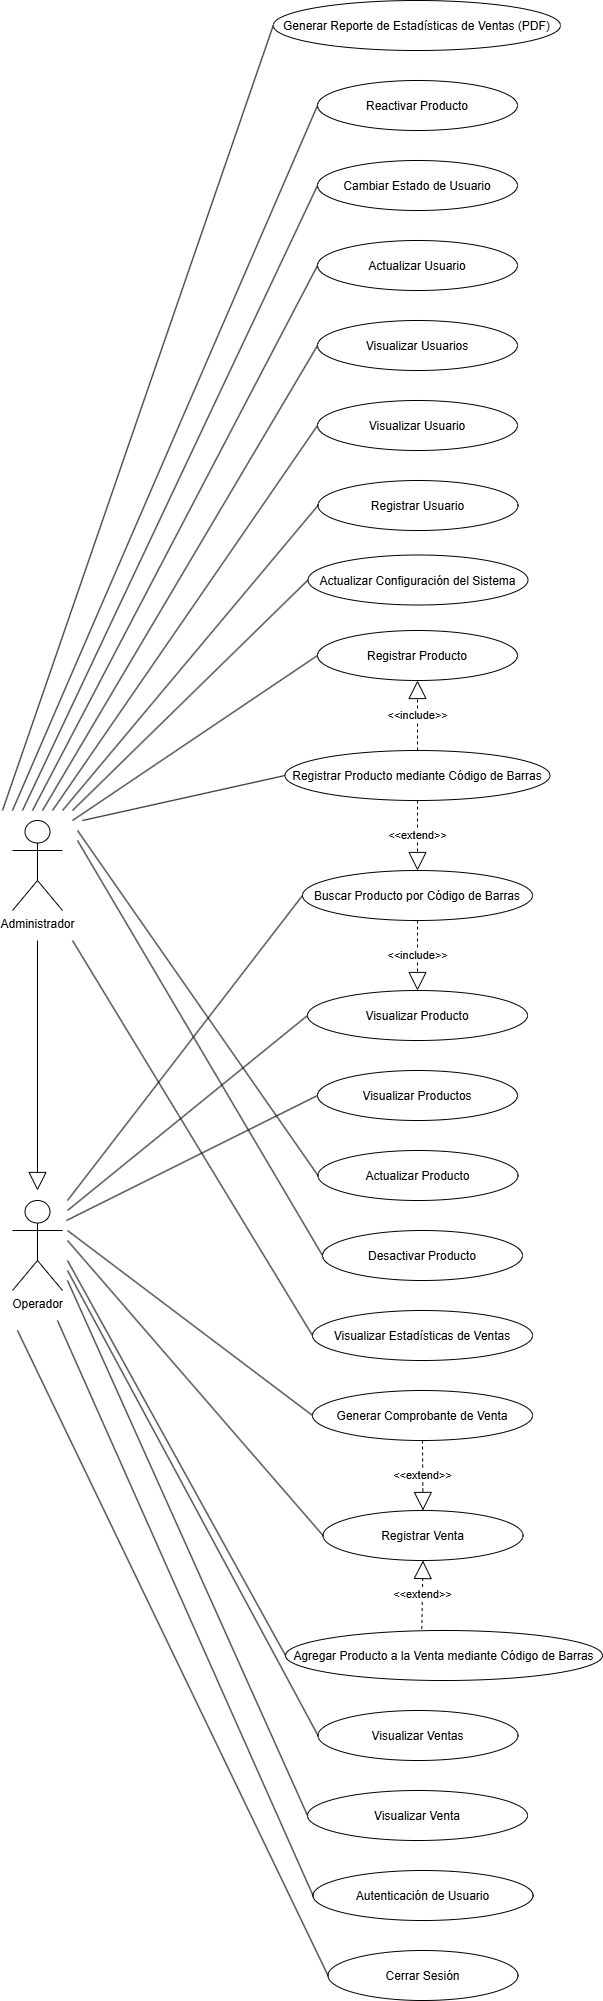

The diagram above was exported from draw.io. Its source (the exported page's mxGraphModel, read from the mxfile embedded in the PNG):
<mxGraphModel dx="912" dy="503" grid="1" gridSize="10" guides="1" tooltips="1" connect="1" arrows="1" fold="1" page="1" pageScale="1" pageWidth="827" pageHeight="1169" math="0" shadow="0">
  <root>
    <mxCell id="0" />
    <mxCell id="1" parent="0" />
    <mxCell id="R76Vn6lX0Nox3dczX_hF-1" parent="1" style="ellipse;" value="Registrar Producto" vertex="1">
      <mxGeometry height="50" width="200" x="445" y="660" as="geometry" />
    </mxCell>
    <mxCell id="R76Vn6lX0Nox3dczX_hF-2" parent="1" style="ellipse;" value="Visualizar Productos" vertex="1">
      <mxGeometry height="50" width="200" x="445" y="1100" as="geometry" />
    </mxCell>
    <mxCell id="R76Vn6lX0Nox3dczX_hF-3" parent="1" style="ellipse;" value="Actualizar Producto" vertex="1">
      <mxGeometry height="50" width="200" x="445.5" y="1180" as="geometry" />
    </mxCell>
    <mxCell id="R76Vn6lX0Nox3dczX_hF-4" parent="1" style="ellipse;" value="Desactivar Producto" vertex="1">
      <mxGeometry height="50" width="200" x="450" y="1260" as="geometry" />
    </mxCell>
    <mxCell id="R76Vn6lX0Nox3dczX_hF-5" parent="1" style="ellipse;" value="Buscar Producto por Código de Barras" vertex="1">
      <mxGeometry height="50" width="230" x="430" y="900" as="geometry" />
    </mxCell>
    <mxCell id="R76Vn6lX0Nox3dczX_hF-6" parent="1" style="ellipse;" value="Registrar Producto mediante Código de Barras" vertex="1">
      <mxGeometry height="50" width="265" x="412.5" y="780" as="geometry" />
    </mxCell>
    <mxCell id="R76Vn6lX0Nox3dczX_hF-7" parent="1" style="ellipse;" value="Visualizar Producto" vertex="1">
      <mxGeometry height="50" width="220" x="435" y="1020" as="geometry" />
    </mxCell>
    <mxCell id="R76Vn6lX0Nox3dczX_hF-8" parent="1" style="ellipse;" value="Registrar Venta" vertex="1">
      <mxGeometry height="50" width="200" x="450.5" y="1540" as="geometry" />
    </mxCell>
    <mxCell id="R76Vn6lX0Nox3dczX_hF-9" parent="1" style="ellipse;" value="Visualizar Ventas" vertex="1">
      <mxGeometry height="50" width="200" x="445.5" y="1740" as="geometry" />
    </mxCell>
    <mxCell id="R76Vn6lX0Nox3dczX_hF-10" parent="1" style="ellipse;" value="Agregar Producto a la Venta mediante Código de Barras" vertex="1">
      <mxGeometry height="50" width="317" x="413" y="1660" as="geometry" />
    </mxCell>
    <mxCell id="R76Vn6lX0Nox3dczX_hF-11" parent="1" style="ellipse;" value="Generar Comprobante de Venta" vertex="1">
      <mxGeometry height="50" width="220" x="440" y="1420" as="geometry" />
    </mxCell>
    <mxCell id="R76Vn6lX0Nox3dczX_hF-12" parent="1" style="ellipse;" value="Visualizar Venta" vertex="1">
      <mxGeometry height="50" width="220" x="435" y="1820" as="geometry" />
    </mxCell>
    <mxCell id="R76Vn6lX0Nox3dczX_hF-13" parent="1" style="ellipse;" value="Autenticación de Usuario" vertex="1">
      <mxGeometry height="50" width="220" x="440.5" y="1900" as="geometry" />
    </mxCell>
    <mxCell id="R76Vn6lX0Nox3dczX_hF-14" parent="1" style="shape=umlActor;verticalLabelPosition=bottom;verticalAlign=top;html=1;outlineConnect=0;" value="Administrador" vertex="1">
      <mxGeometry height="90" width="50" x="140" y="850" as="geometry" />
    </mxCell>
    <mxCell id="R76Vn6lX0Nox3dczX_hF-15" parent="1" style="shape=umlActor;verticalLabelPosition=bottom;verticalAlign=top;html=1;outlineConnect=0;" value="Operador" vertex="1">
      <mxGeometry height="90" width="50" x="140" y="1230" as="geometry" />
    </mxCell>
    <mxCell id="R76Vn6lX0Nox3dczX_hF-16" edge="1" parent="1" source="R76Vn6lX0Nox3dczX_hF-5" style="endArrow=block;endSize=16;endFill=0;html=1;rounded=0;dashed=1;exitX=0.5;exitY=1;exitDx=0;exitDy=0;entryX=0.5;entryY=0;entryDx=0;entryDy=0;" target="R76Vn6lX0Nox3dczX_hF-7" value="&amp;lt;&amp;lt;include&amp;gt;&amp;gt;">
      <mxGeometry relative="1" width="160" as="geometry">
        <mxPoint x="480" y="930" as="sourcePoint" />
        <mxPoint x="640" y="930" as="targetPoint" />
      </mxGeometry>
    </mxCell>
    <mxCell id="R76Vn6lX0Nox3dczX_hF-17" edge="1" parent="1" source="R76Vn6lX0Nox3dczX_hF-6" style="endArrow=block;endSize=16;endFill=0;html=1;rounded=0;dashed=1;exitX=0.5;exitY=0;exitDx=0;exitDy=0;entryX=0.5;entryY=1;entryDx=0;entryDy=0;" target="R76Vn6lX0Nox3dczX_hF-1" value="&amp;lt;&amp;lt;include&amp;gt;&amp;gt;">
      <mxGeometry relative="1" width="160" as="geometry">
        <mxPoint x="665" y="500" as="sourcePoint" />
        <mxPoint x="665" y="590" as="targetPoint" />
      </mxGeometry>
    </mxCell>
    <mxCell id="R76Vn6lX0Nox3dczX_hF-18" edge="1" parent="1" source="R76Vn6lX0Nox3dczX_hF-11" style="endArrow=block;endSize=16;endFill=0;html=1;rounded=0;dashed=1;exitX=0.5;exitY=1;exitDx=0;exitDy=0;entryX=0.5;entryY=0;entryDx=0;entryDy=0;" target="R76Vn6lX0Nox3dczX_hF-8" value="&amp;lt;&amp;lt;extend&amp;gt;&amp;gt;">
      <mxGeometry relative="1" width="160" as="geometry">
        <mxPoint x="795" y="1130" as="sourcePoint" />
        <mxPoint x="795" y="1050" as="targetPoint" />
      </mxGeometry>
    </mxCell>
    <mxCell id="R76Vn6lX0Nox3dczX_hF-19" edge="1" parent="1" source="R76Vn6lX0Nox3dczX_hF-10" style="endArrow=block;endSize=16;endFill=0;html=1;rounded=0;dashed=1;exitX=0.43;exitY=-0.031;exitDx=0;exitDy=0;entryX=0.5;entryY=1;entryDx=0;entryDy=0;exitPerimeter=0;" target="R76Vn6lX0Nox3dczX_hF-8" value="&amp;lt;&amp;lt;extend&amp;gt;&amp;gt;">
      <mxGeometry relative="1" width="160" as="geometry">
        <mxPoint x="710" y="1590" as="sourcePoint" />
        <mxPoint x="550" y="1440" as="targetPoint" />
      </mxGeometry>
    </mxCell>
    <mxCell id="R76Vn6lX0Nox3dczX_hF-20" edge="1" parent="1" source="R76Vn6lX0Nox3dczX_hF-6" style="endArrow=block;endSize=16;endFill=0;html=1;rounded=0;dashed=1;entryX=0.5;entryY=0;entryDx=0;entryDy=0;exitX=0.5;exitY=1;exitDx=0;exitDy=0;" target="R76Vn6lX0Nox3dczX_hF-5" value="&amp;lt;&amp;lt;extend&amp;gt;&amp;gt;">
      <mxGeometry relative="1" width="160" as="geometry">
        <mxPoint x="550" y="780" as="sourcePoint" />
        <mxPoint x="549.7099999999998" y="710" as="targetPoint" />
      </mxGeometry>
    </mxCell>
    <mxCell id="R76Vn6lX0Nox3dczX_hF-21" edge="1" parent="1" style="endArrow=none;html=1;rounded=0;entryX=0;entryY=0.5;entryDx=0;entryDy=0;" target="R76Vn6lX0Nox3dczX_hF-5" value="">
      <mxGeometry height="50" relative="1" width="50" as="geometry">
        <mxPoint x="195" y="1230" as="sourcePoint" />
        <mxPoint x="461.9999999999418" y="482.4000000000233" as="targetPoint" />
      </mxGeometry>
    </mxCell>
    <mxCell id="R76Vn6lX0Nox3dczX_hF-22" edge="1" parent="1" style="endArrow=none;html=1;rounded=0;entryX=0;entryY=0.5;entryDx=0;entryDy=0;" target="R76Vn6lX0Nox3dczX_hF-7" value="">
      <mxGeometry height="50" relative="1" width="50" as="geometry">
        <mxPoint x="195" y="1240" as="sourcePoint" />
        <mxPoint x="455.0000000000349" y="610.0000000000233" as="targetPoint" />
      </mxGeometry>
    </mxCell>
    <mxCell id="R76Vn6lX0Nox3dczX_hF-23" edge="1" parent="1" style="endArrow=none;html=1;rounded=0;entryX=0;entryY=0.5;entryDx=0;entryDy=0;" target="R76Vn6lX0Nox3dczX_hF-2" value="">
      <mxGeometry height="50" relative="1" width="50" as="geometry">
        <mxPoint x="194" y="1250" as="sourcePoint" />
        <mxPoint x="450" y="730.0000000000582" as="targetPoint" />
      </mxGeometry>
    </mxCell>
    <mxCell id="R76Vn6lX0Nox3dczX_hF-24" edge="1" parent="1" style="endArrow=none;html=1;rounded=0;entryX=0;entryY=0.5;entryDx=0;entryDy=0;" target="R76Vn6lX0Nox3dczX_hF-13" value="">
      <mxGeometry height="50" relative="1" width="50" as="geometry">
        <mxPoint x="185" y="1350" as="sourcePoint" />
        <mxPoint x="365" y="1590" as="targetPoint" />
      </mxGeometry>
    </mxCell>
    <mxCell id="R76Vn6lX0Nox3dczX_hF-25" edge="1" parent="1" style="endArrow=block;endSize=16;endFill=0;html=1;rounded=0;" value="">
      <mxGeometry relative="1" width="160" as="geometry">
        <mxPoint x="165" y="970" as="sourcePoint" />
        <mxPoint x="165" y="1220" as="targetPoint" />
      </mxGeometry>
    </mxCell>
    <mxCell id="R76Vn6lX0Nox3dczX_hF-26" edge="1" parent="1" style="endArrow=none;html=1;rounded=0;entryX=0;entryY=0.5;entryDx=0;entryDy=0;" target="R76Vn6lX0Nox3dczX_hF-9" value="">
      <mxGeometry height="50" relative="1" width="50" as="geometry">
        <mxPoint x="195" y="1300" as="sourcePoint" />
        <mxPoint x="325" y="1260" as="targetPoint" />
      </mxGeometry>
    </mxCell>
    <mxCell id="R76Vn6lX0Nox3dczX_hF-27" edge="1" parent="1" style="endArrow=none;html=1;rounded=0;entryX=0;entryY=0.5;entryDx=0;entryDy=0;" target="R76Vn6lX0Nox3dczX_hF-12" value="">
      <mxGeometry height="50" relative="1" width="50" as="geometry">
        <mxPoint x="195" y="1310" as="sourcePoint" />
        <mxPoint x="455" y="1320" as="targetPoint" />
      </mxGeometry>
    </mxCell>
    <mxCell id="R76Vn6lX0Nox3dczX_hF-28" edge="1" parent="1" style="endArrow=none;html=1;rounded=0;entryX=0;entryY=0.5;entryDx=0;entryDy=0;" target="R76Vn6lX0Nox3dczX_hF-8" value="">
      <mxGeometry height="50" relative="1" width="50" as="geometry">
        <mxPoint x="195" y="1270" as="sourcePoint" />
        <mxPoint x="570" y="1165" as="targetPoint" />
      </mxGeometry>
    </mxCell>
    <mxCell id="R76Vn6lX0Nox3dczX_hF-29" edge="1" parent="1" style="endArrow=none;html=1;rounded=0;entryX=0;entryY=0.5;entryDx=0;entryDy=0;" target="R76Vn6lX0Nox3dczX_hF-10" value="">
      <mxGeometry height="50" relative="1" width="50" as="geometry">
        <mxPoint x="195" y="1290" as="sourcePoint" />
        <mxPoint x="590" y="1210" as="targetPoint" />
      </mxGeometry>
    </mxCell>
    <mxCell id="R76Vn6lX0Nox3dczX_hF-30" edge="1" parent="1" style="endArrow=none;html=1;rounded=0;entryX=0;entryY=0.5;entryDx=0;entryDy=0;" target="R76Vn6lX0Nox3dczX_hF-11" value="">
      <mxGeometry height="50" relative="1" width="50" as="geometry">
        <mxPoint x="195" y="1260" as="sourcePoint" />
        <mxPoint x="590" y="1030" as="targetPoint" />
      </mxGeometry>
    </mxCell>
    <mxCell id="R76Vn6lX0Nox3dczX_hF-31" edge="1" parent="1" style="endArrow=none;html=1;rounded=0;entryX=0;entryY=0.5;entryDx=0;entryDy=0;" target="R76Vn6lX0Nox3dczX_hF-1" value="">
      <mxGeometry height="50" relative="1" width="50" as="geometry">
        <mxPoint x="200" y="850" as="sourcePoint" />
        <mxPoint x="355" y="460" as="targetPoint" />
      </mxGeometry>
    </mxCell>
    <mxCell id="R76Vn6lX0Nox3dczX_hF-32" edge="1" parent="1" style="endArrow=none;html=1;rounded=0;entryX=0;entryY=0.5;entryDx=0;entryDy=0;" target="R76Vn6lX0Nox3dczX_hF-6" value="">
      <mxGeometry height="50" relative="1" width="50" as="geometry">
        <mxPoint x="210" y="850" as="sourcePoint" />
        <mxPoint x="560" y="460" as="targetPoint" />
      </mxGeometry>
    </mxCell>
    <mxCell id="R76Vn6lX0Nox3dczX_hF-33" edge="1" parent="1" style="endArrow=none;html=1;rounded=0;entryX=0;entryY=0.5;entryDx=0;entryDy=0;" target="R76Vn6lX0Nox3dczX_hF-3" value="">
      <mxGeometry height="50" relative="1" width="50" as="geometry">
        <mxPoint x="205" y="860" as="sourcePoint" />
        <mxPoint x="960" y="720" as="targetPoint" />
      </mxGeometry>
    </mxCell>
    <mxCell id="R76Vn6lX0Nox3dczX_hF-34" edge="1" parent="1" style="endArrow=none;html=1;rounded=0;entryX=0;entryY=0.5;entryDx=0;entryDy=0;" target="R76Vn6lX0Nox3dczX_hF-4" value="">
      <mxGeometry height="50" relative="1" width="50" as="geometry">
        <mxPoint x="205" y="870" as="sourcePoint" />
        <mxPoint x="1000" y="690" as="targetPoint" />
      </mxGeometry>
    </mxCell>
    <mxCell id="R76Vn6lX0Nox3dczX_hF-35" parent="1" style="ellipse;" value="Visualizar Estadísticas de Ventas" vertex="1">
      <mxGeometry height="50" width="220" x="440" y="1340" as="geometry" />
    </mxCell>
    <mxCell id="R76Vn6lX0Nox3dczX_hF-36" edge="1" parent="1" style="endArrow=none;html=1;rounded=0;entryX=0;entryY=0.5;entryDx=0;entryDy=0;" target="R76Vn6lX0Nox3dczX_hF-35" value="">
      <mxGeometry height="50" relative="1" width="50" as="geometry">
        <mxPoint x="200" y="970" as="sourcePoint" />
        <mxPoint x="430" y="1805" as="targetPoint" />
      </mxGeometry>
    </mxCell>
    <mxCell id="R76Vn6lX0Nox3dczX_hF-37" parent="1" style="ellipse;" value="Cerrar Sesión" vertex="1">
      <mxGeometry height="50" width="190" x="455.5" y="1980" as="geometry" />
    </mxCell>
    <mxCell id="R76Vn6lX0Nox3dczX_hF-38" edge="1" parent="1" style="endArrow=none;html=1;rounded=0;entryX=0;entryY=0.5;entryDx=0;entryDy=0;" target="R76Vn6lX0Nox3dczX_hF-37" value="">
      <mxGeometry height="50" relative="1" width="50" as="geometry">
        <mxPoint x="145" y="1360" as="sourcePoint" />
        <mxPoint x="435" y="1875" as="targetPoint" />
      </mxGeometry>
    </mxCell>
    <mxCell id="R76Vn6lX0Nox3dczX_hF-39" parent="1" style="ellipse;" value="Registrar Usuario" vertex="1">
      <mxGeometry height="50" width="200" x="445.5" y="510" as="geometry" />
    </mxCell>
    <mxCell id="R76Vn6lX0Nox3dczX_hF-40" parent="1" style="ellipse;" value="Visualizar Usuario" vertex="1">
      <mxGeometry height="50" width="200" x="445" y="430" as="geometry" />
    </mxCell>
    <mxCell id="R76Vn6lX0Nox3dczX_hF-41" parent="1" style="ellipse;" value="Visualizar Usuarios" vertex="1">
      <mxGeometry height="50" width="200" x="445" y="350" as="geometry" />
    </mxCell>
    <mxCell id="R76Vn6lX0Nox3dczX_hF-42" parent="1" style="ellipse;" value="Actualizar Usuario" vertex="1">
      <mxGeometry height="50" width="200" x="445" y="270" as="geometry" />
    </mxCell>
    <mxCell id="R76Vn6lX0Nox3dczX_hF-43" parent="1" style="ellipse;" value="Cambiar Estado de Usuario" vertex="1">
      <mxGeometry height="50" width="200" x="445" y="190" as="geometry" />
    </mxCell>
    <mxCell id="R76Vn6lX0Nox3dczX_hF-44" edge="1" parent="1" style="endArrow=none;html=1;rounded=0;entryX=0;entryY=0.5;entryDx=0;entryDy=0;" target="R76Vn6lX0Nox3dczX_hF-39" value="">
      <mxGeometry height="50" relative="1" width="50" as="geometry">
        <mxPoint x="190" y="840" as="sourcePoint" />
        <mxPoint x="420" y="420" as="targetPoint" />
      </mxGeometry>
    </mxCell>
    <mxCell id="R76Vn6lX0Nox3dczX_hF-45" edge="1" parent="1" style="endArrow=none;html=1;rounded=0;entryX=0;entryY=0.5;entryDx=0;entryDy=0;" target="R76Vn6lX0Nox3dczX_hF-40" value="">
      <mxGeometry height="50" relative="1" width="50" as="geometry">
        <mxPoint x="180" y="840" as="sourcePoint" />
        <mxPoint x="385" y="320" as="targetPoint" />
      </mxGeometry>
    </mxCell>
    <mxCell id="R76Vn6lX0Nox3dczX_hF-46" edge="1" parent="1" style="endArrow=none;html=1;rounded=0;entryX=0;entryY=0.5;entryDx=0;entryDy=0;" target="R76Vn6lX0Nox3dczX_hF-41" value="">
      <mxGeometry height="50" relative="1" width="50" as="geometry">
        <mxPoint x="170" y="840" as="sourcePoint" />
        <mxPoint x="465" y="190" as="targetPoint" />
      </mxGeometry>
    </mxCell>
    <mxCell id="R76Vn6lX0Nox3dczX_hF-47" edge="1" parent="1" style="endArrow=none;html=1;rounded=0;entryX=0;entryY=0.5;entryDx=0;entryDy=0;" target="R76Vn6lX0Nox3dczX_hF-42" value="">
      <mxGeometry height="50" relative="1" width="50" as="geometry">
        <mxPoint x="160" y="840" as="sourcePoint" />
        <mxPoint x="365" y="320" as="targetPoint" />
      </mxGeometry>
    </mxCell>
    <mxCell id="R76Vn6lX0Nox3dczX_hF-48" edge="1" parent="1" style="endArrow=none;html=1;rounded=0;entryX=0;entryY=0.5;entryDx=0;entryDy=0;" target="R76Vn6lX0Nox3dczX_hF-43" value="">
      <mxGeometry height="50" relative="1" width="50" as="geometry">
        <mxPoint x="150" y="840" as="sourcePoint" />
        <mxPoint x="315" y="320" as="targetPoint" />
      </mxGeometry>
    </mxCell>
    <mxCell id="R76Vn6lX0Nox3dczX_hF-49" parent="1" style="ellipse;" value="Reactivar Producto" vertex="1">
      <mxGeometry height="50" width="200" x="445" y="110" as="geometry" />
    </mxCell>
    <mxCell id="R76Vn6lX0Nox3dczX_hF-50" edge="1" parent="1" style="endArrow=none;html=1;rounded=0;entryX=0;entryY=0.5;entryDx=0;entryDy=0;" target="R76Vn6lX0Nox3dczX_hF-49" value="">
      <mxGeometry height="50" relative="1" width="50" as="geometry">
        <mxPoint x="140" y="840" as="sourcePoint" />
        <mxPoint x="420" y="110" as="targetPoint" />
      </mxGeometry>
    </mxCell>
    <mxCell id="R76Vn6lX0Nox3dczX_hF-51" parent="1" style="ellipse;" value="Actualizar Configuración del Sistema" vertex="1">
      <mxGeometry height="50" width="220" x="435.5" y="584.5" as="geometry" />
    </mxCell>
    <mxCell id="R76Vn6lX0Nox3dczX_hF-52" edge="1" parent="1" style="endArrow=none;html=1;rounded=0;entryX=0;entryY=0.5;entryDx=0;entryDy=0;" target="R76Vn6lX0Nox3dczX_hF-51" value="">
      <mxGeometry height="50" relative="1" width="50" as="geometry">
        <mxPoint x="200" y="840" as="sourcePoint" />
        <mxPoint x="510" y="560" as="targetPoint" />
      </mxGeometry>
    </mxCell>
    <mxCell id="R76Vn6lX0Nox3dczX_hF-53" parent="1" style="ellipse;" value="Generar Reporte de Estadísticas de Ventas (PDF)" vertex="1">
      <mxGeometry height="50" width="287.25" x="400.75" y="30" as="geometry" />
    </mxCell>
    <mxCell id="R76Vn6lX0Nox3dczX_hF-54" edge="1" parent="1" style="endArrow=none;html=1;rounded=0;entryX=0;entryY=0.5;entryDx=0;entryDy=0;" target="R76Vn6lX0Nox3dczX_hF-53" value="">
      <mxGeometry height="50" relative="1" width="50" as="geometry">
        <mxPoint x="130" y="840" as="sourcePoint" />
        <mxPoint x="430" y="130" as="targetPoint" />
      </mxGeometry>
    </mxCell>
  </root>
</mxGraphModel>